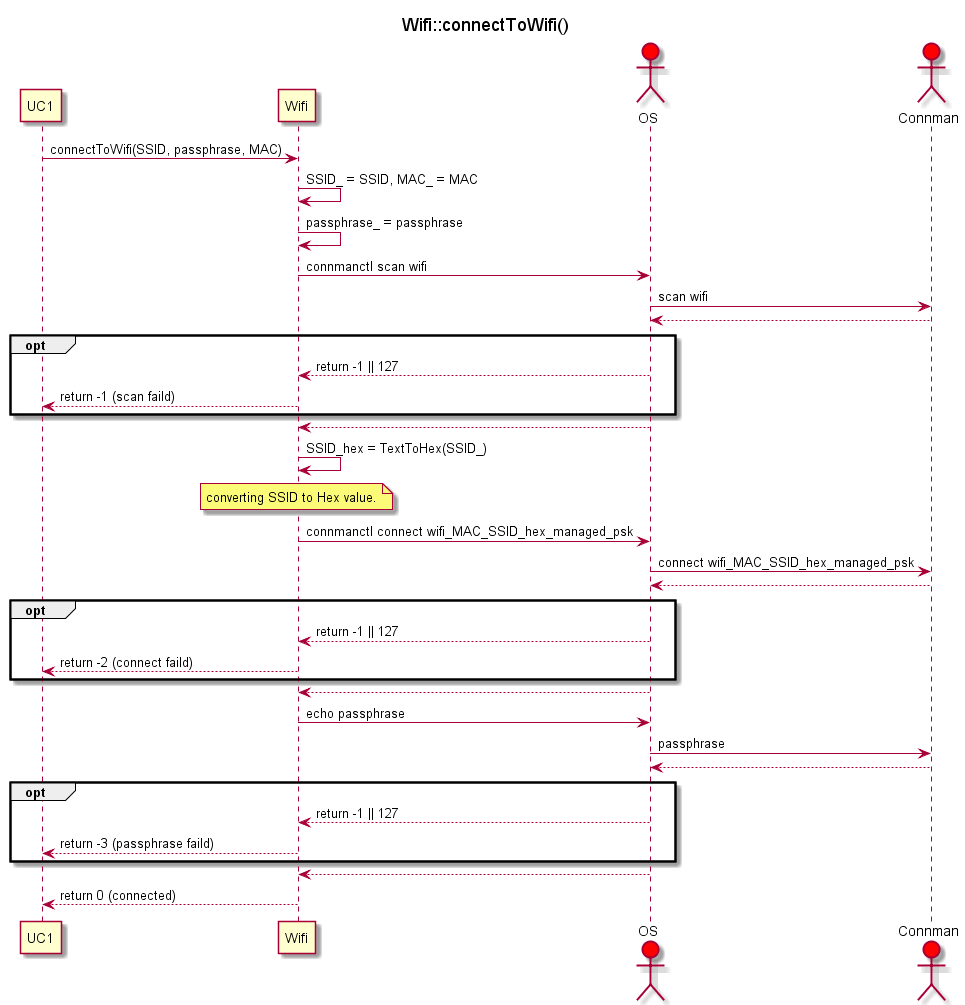

The diagram above was rendered by PlantUML. Its source (embedded in the PNG):
@startuml
title Wifi::connectToWifi()
participant UC1
participant Wifi
actor OS #red
actor Connman #red

UC1 -> Wifi : connectToWifi(SSID, passphrase, MAC)

Wifi -> Wifi : SSID_ = SSID, MAC_ = MAC
Wifi -> Wifi : passphrase_ = passphrase
Wifi -> OS : connmanctl scan wifi

OS -> Connman : scan wifi
OS <-- Connman 
opt 
    Wifi <-- OS : return -1 || 127
    UC1 <-- Wifi : return -1 (scan faild)
end 
Wifi <-- OS

Wifi -> Wifi : SSID_hex = TextToHex(SSID_) 
note over Wifi : converting SSID to Hex value.

Wifi -> OS : connmanctl connect wifi_MAC_SSID_hex_managed_psk
OS -> Connman : connect wifi_MAC_SSID_hex_managed_psk
OS <-- Connman 
opt 
    Wifi <-- OS : return -1 || 127 
    UC1 <-- Wifi : return -2 (connect faild)
end 
Wifi <-- OS

Wifi -> OS :  echo passphrase
OS -> Connman : passphrase
OS <-- Connman 
opt 
    Wifi <-- OS : return -1 || 127 
    UC1 <-- Wifi : return -3 (passphrase faild)
end 
Wifi <-- OS
UC1 <-- Wifi : return 0 (connected)

@enduml